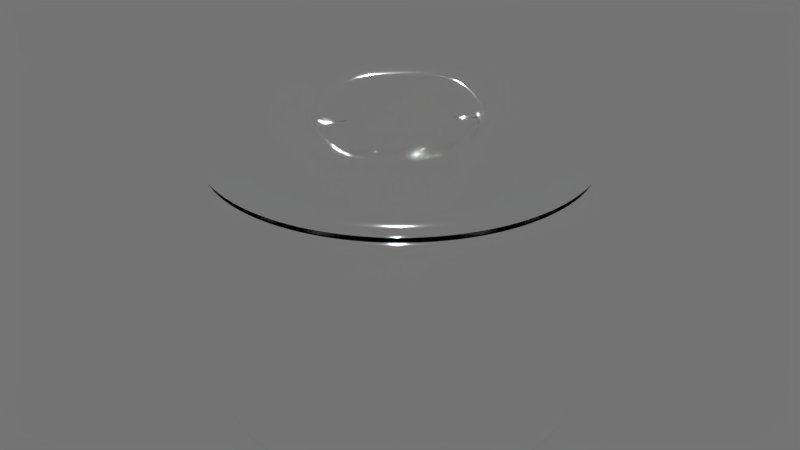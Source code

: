 # Source: Pot_MPI01.blend  (saved by Blender 2.79.0; exported with 4.5.12 LTS)
import bpy
from mathutils import Matrix  # noqa: F401  (used for matrix-valued properties, if any)

bpy.ops.wm.read_factory_settings(use_empty=True)
scene = bpy.context.scene
scene.name = 'Scene'

# ---- collections
col_collection_1 = bpy.data.collections.new('Collection 1'); scene.collection.children.link(col_collection_1)

# ---- materials (node trees are filled in below, after node groups)
mat_mixgloss = bpy.data.materials.new('MixGloss')
mat_mixgloss.alpha_threshold = 0.0
mat_mixgloss.roughness = 0.5

# ---- material node trees
mat_mixgloss.use_nodes = True; mat_mixgloss.node_tree.nodes.clear()
_N = mat_mixgloss.node_tree.nodes; _L = mat_mixgloss.node_tree.links
n0 = _N.new('ShaderNodeOutputMaterial'); n0.name = 'Material Output'; n0.location = (300, 300)
n1 = _N.new('ShaderNodeBsdfDiffuse'); n1.name = 'Diffuse BSDF'; n1.location = (-90, 300)
n2 = _N.new('ShaderNodeBsdfAnisotropic'); n2.name = 'Glossy BSDF'; n2.location = (-91, 167)
n2.distribution = 'GGX'
n2.inputs[0].default_value = (1.0, 1.0, 1.0, 1.0)
n2.inputs[1].default_value = 0.08639
n3 = _N.new('ShaderNodeMixShader'); n3.name = 'Mix Shader'; n3.location = (110, 300)
n3.inputs[0].default_value = 1.0
_L.new(n3.outputs[0], n0.inputs[0])
_L.new(n1.outputs[0], n3.inputs[1])
_L.new(n2.outputs[0], n3.inputs[2])
n0.is_active_output = True

# ---- world
world_world = bpy.data.worlds.new('World'); scene.world = world_world
world_world.use_nodes = True; world_world.node_tree.nodes.clear()
_N = world_world.node_tree.nodes; _L = world_world.node_tree.links
n0 = _N.new('ShaderNodeOutputWorld'); n0.name = 'World Output'; n0.location = (300, 300)
n1 = _N.new('ShaderNodeBackground'); n1.name = 'Background'; n1.location = (-34, 303)
n1.inputs[0].default_value = (0.05088, 0.05088, 0.05088, 1.0)
n1.inputs[1].default_value = 3.4
_L.new(n1.outputs[0], n0.inputs[0])
n0.is_active_output = True
world_world.color = (0.05088, 0.05088, 0.05088)
world_world.use_sun_shadow = False
world_world.sun_shadow_jitter_overblur = 0.0
world_world.cycles.sampling_method = 'NONE'
world_world.cycles.sample_map_resolution = 256

# ---- meshes
me_circle_003 = bpy.data.meshes.new('Circle.003')
me_circle_003.from_pydata([(-0.03863, -0.03863, 0.0001103), (-0.03035, -0.04542, 0.0001103), (-0.0209, -0.05047, 0.0001103), (-0.01066, -0.05357, 0.0001103), (9.872e-08, -0.05462, 0.0001103), (0.01066, -0.05357, 0.0001103), (0.0209, -0.05047, 0.0001103), (0.03035, -0.04542, 0.0001103), (0.03863, -0.03863, 0.0001103), (0.04542, -0.03035, 0.0001103), (0.05047, -0.0209, 0.0001103), (0.05358, -0.01066, 0.0001103), (0.05462, 9.313e-08, 0.0001103), (0.05358, 0.01066, 0.0001103), (0.05047, 0.0209, 0.0001103), (0.04542, 0.03035, 0.0001103), (0.03863, 0.03863, 0.0001103), (0.03035, 0.04542, 0.0001103), (0.0209, 0.05047, 0.0001103), (0.01066, 0.05358, 0.0001103), (6.706e-08, 0.05462, 0.0001103), (-0.01066, 0.05358, 0.0001103), (-0.0209, 0.05047, 0.0001103), (-0.03035, 0.04542, 0.0001103), (-0.03863, 0.03863, 0.0001103), (-0.04542, 0.03035, 0.0001103), (-0.05047, 0.0209, 0.0001103), (-0.05357, 0.01066, 0.0001103), (-0.05462, 2.421e-08, 0.0001103), (-0.05357, -0.01066, 0.0001103), (-0.05047, -0.0209, 0.0001103), (-0.04542, -0.03035, 0.0001103), (-0.03863, -0.03863, 0.07358), (-0.03035, -0.04542, 0.07358), (-0.0209, -0.05047, 0.07358), (-0.01066, -0.05357, 0.07358), (9.872e-08, -0.05462, 0.07358), (0.01066, -0.05357, 0.07358), (0.0209, -0.05047, 0.07358), (0.03035, -0.04542, 0.07358), (0.03863, -0.03863, 0.07358), (0.04542, -0.03035, 0.07358), (0.05047, -0.0209, 0.07358), (0.05358, -0.01066, 0.07358), (0.05462, 9.313e-08, 0.07358), (0.05358, 0.01066, 0.07358), (0.05047, 0.0209, 0.07358), (0.04542, 0.03035, 0.07358), (0.03863, 0.03863, 0.07358), (0.03035, 0.04542, 0.07358), (0.0209, 0.05047, 0.07358), (0.01066, 0.05358, 0.07358), (6.706e-08, 0.05462, 0.07358), (-0.01066, 0.05358, 0.07358), (-0.0209, 0.05047, 0.07358), (-0.03035, 0.04542, 0.07358), (-0.03863, 0.03863, 0.07358), (-0.04542, 0.03035, 0.07358), (-0.05047, 0.0209, 0.07358), (-0.05357, 0.01066, 0.07358), (-0.05462, 2.421e-08, 0.07358), (-0.05357, -0.01066, 0.07358), (-0.05047, -0.0209, 0.07358), (-0.04542, -0.03035, 0.07358), (-0.03924, -0.03924, 0.07471), (-0.03083, -0.04614, 0.07471), (-0.02123, -0.05126, 0.07471), (-0.01083, -0.05442, 0.07471), (1.006e-07, -0.05549, 0.07471), (0.01083, -0.05442, 0.07471), (0.02123, -0.05126, 0.07471), (0.03083, -0.04614, 0.07471), (0.03924, -0.03924, 0.07471), (0.04614, -0.03083, 0.07471), (0.05126, -0.02123, 0.07471), (0.05442, -0.01083, 0.07471), (0.05549, 9.499e-08, 0.07471), (0.05442, 0.01083, 0.07471), (0.05126, 0.02123, 0.07471), (0.04614, 0.03083, 0.07471), (0.03924, 0.03924, 0.07471), (0.03083, 0.04614, 0.07471), (0.02123, 0.05126, 0.07471), (0.01083, 0.05442, 0.07471), (6.333e-08, 0.05549, 0.07471), (-0.01083, 0.05442, 0.07471), (-0.02123, 0.05126, 0.07471), (-0.03083, 0.04614, 0.07471), (-0.03924, 0.03924, 0.07471), (-0.04614, 0.03083, 0.07471), (-0.05126, 0.02123, 0.07471), (-0.05442, 0.01083, 0.07471), (-0.05549, 2.421e-08, 0.07471), (-0.05442, -0.01083, 0.07471), (-0.05126, -0.02123, 0.07471), (-0.04614, -0.03083, 0.07471), (-0.04025, -0.04025, 0.07471), (-0.03162, -0.04732, 0.07471), (-0.02178, -0.05258, 0.07471), (-0.0111, -0.05582, 0.07471), (9.872e-08, -0.05692, 0.07471), (0.0111, -0.05582, 0.07471), (0.02178, -0.05258, 0.07471), (0.03162, -0.04732, 0.07471), (0.04025, -0.04025, 0.07471), (0.04732, -0.03162, 0.07471), (0.05258, -0.02178, 0.07471), (0.05582, -0.0111, 0.07471), (0.05692, 9.686e-08, 0.07471), (0.05582, 0.0111, 0.07471), (0.05258, 0.02178, 0.07471), (0.04732, 0.03162, 0.07471), (0.04025, 0.04025, 0.07471), (0.03162, 0.04732, 0.07471), (0.02178, 0.05258, 0.07471), (0.0111, 0.05582, 0.07471), (6.147e-08, 0.05692, 0.07471), (-0.0111, 0.05582, 0.07471), (-0.02178, 0.05258, 0.07471), (-0.03162, 0.04732, 0.07471), (-0.04025, 0.04025, 0.07471), (-0.04732, 0.03162, 0.07471), (-0.05258, 0.02178, 0.07471), (-0.05582, 0.0111, 0.07471), (-0.05692, 2.235e-08, 0.07471), (-0.05582, -0.0111, 0.07471), (-0.05258, -0.02178, 0.07471), (-0.04732, -0.03162, 0.07471), (-0.04542, 0.03035, 0.0007887), (-0.05047, 0.0209, 0.0007887), (-0.01066, -0.05357, 0.0007887), (9.872e-08, -0.05462, 0.0007887), (0.05047, 0.0209, 0.0007887), (0.04542, 0.03035, 0.0007887), (-0.03035, 0.04542, 0.0007887), (-0.03863, 0.03863, 0.0007887), (-0.03035, -0.04542, 0.0007887), (-0.0209, -0.05047, 0.0007887), (0.05462, 9.313e-08, 0.0007887), (0.05358, 0.01066, 0.0007887), (-0.01066, 0.05358, 0.0007887), (-0.0209, 0.05047, 0.0007887), (0.05047, -0.0209, 0.0007887), (0.05358, -0.01066, 0.0007887), (-0.05047, -0.0209, 0.0007887), (-0.04542, -0.03035, 0.0007887), (0.01066, 0.05358, 0.0007887), (6.706e-08, 0.05462, 0.0007887), (0.03863, -0.03863, 0.0007887), (0.04542, -0.03035, 0.0007887), (-0.05462, 2.421e-08, 0.0007887), (-0.05357, -0.01066, 0.0007887), (0.03035, 0.04542, 0.0007887), (0.0209, 0.05047, 0.0007887), (0.0209, -0.05047, 0.0007887), (0.03035, -0.04542, 0.0007887), (-0.05357, 0.01066, 0.0007887), (0.01066, -0.05357, 0.0007887), (0.03863, 0.03863, 0.0007887), (-0.03863, -0.03863, 0.0007887), (-0.05047, 0.0209, 0.001386), (9.872e-08, -0.05462, 0.001386), (0.04542, 0.03035, 0.001386), (-0.03863, 0.03863, 0.001386), (-0.0209, -0.05047, 0.001386), (0.05358, 0.01066, 0.001386), (-0.0209, 0.05047, 0.001386), (0.05358, -0.01066, 0.001386), (-0.04542, -0.03035, 0.001386), (6.706e-08, 0.05462, 0.001386), (0.04542, -0.03035, 0.001386), (-0.05357, -0.01066, 0.001386), (0.0209, 0.05047, 0.001386), (0.03035, -0.04542, 0.001386), (-0.05357, 0.01066, 0.001386), (0.01066, -0.05357, 0.001386), (0.03863, 0.03863, 0.001386), (-0.04542, 0.03035, 0.001386), (-0.01066, -0.05357, 0.001386), (0.05047, 0.0209, 0.001386), (-0.03035, 0.04542, 0.001386), (-0.03035, -0.04542, 0.001386), (0.05462, 9.313e-08, 0.001386), (-0.01066, 0.05358, 0.001386), (0.05047, -0.0209, 0.001386), (-0.05047, -0.0209, 0.001386), (0.01066, 0.05358, 0.001386), (0.03863, -0.03863, 0.001386), (-0.05462, 2.421e-08, 0.001386), (0.03035, 0.04542, 0.001386), (0.0209, -0.05047, 0.001386), (-0.03863, -0.03863, 0.001386), (-0.03806, -0.03806, 0.0008594), (-0.02991, -0.04476, 0.0008594), (-0.0206, -0.04973, 0.0008594), (-0.0105, -0.0528, 0.0008594), (1.006e-07, -0.05383, 0.0008594), (0.0105, -0.0528, 0.0008594), (0.0206, -0.04973, 0.0008594), (0.02991, -0.04476, 0.0008594), (0.03806, -0.03806, 0.0008594), (0.04476, -0.02991, 0.0008594), (0.04973, -0.0206, 0.0008594), (0.0528, -0.0105, 0.0008594), (0.05383, 9.313e-08, 0.0008594), (0.0528, 0.0105, 0.0008594), (0.04973, 0.0206, 0.0008594), (0.04476, 0.02991, 0.0008594), (0.03806, 0.03806, 0.0008594), (0.02991, 0.04476, 0.0008594), (0.0206, 0.04973, 0.0008594), (0.0105, 0.0528, 0.0008594), (6.519e-08, 0.05383, 0.0008594), (-0.0105, 0.0528, 0.0008594), (-0.0206, 0.04973, 0.0008594), (-0.02991, 0.04476, 0.0008594), (-0.03806, 0.03806, 0.0008594), (-0.04476, 0.02991, 0.0008594), (-0.04973, 0.0206, 0.0008594), (-0.0528, 0.0105, 0.0008594), (-0.05383, 4.657e-08, 0.0008594), (-0.05279, -0.0105, 0.0008594), (-0.04973, -0.0206, 0.0008594), (-0.04476, -0.02991, 0.0008594), (-0.0379, -0.0379, 0.07393), (-0.02977, -0.04456, 0.07393), (-0.02051, -0.04951, 0.07393), (-0.01046, -0.05256, 0.07393), (1.006e-07, -0.05359, 0.07393), (0.01046, -0.05256, 0.07393), (0.02051, -0.04951, 0.07393), (0.02977, -0.04456, 0.07393), (0.0379, -0.0379, 0.07393), (0.04456, -0.02977, 0.07393), (0.04951, -0.02051, 0.07393), (0.05256, -0.01046, 0.07393), (0.05359, 9.313e-08, 0.07393), (0.05256, 0.01046, 0.07393), (0.04951, 0.02051, 0.07393), (0.04456, 0.02977, 0.07393), (0.0379, 0.0379, 0.07393), (0.02977, 0.04456, 0.07393), (0.02051, 0.04951, 0.07393), (0.01046, 0.05256, 0.07393), (6.706e-08, 0.05359, 0.07393), (-0.01046, 0.05256, 0.07393), (-0.02051, 0.04951, 0.07393), (-0.02977, 0.04456, 0.07393), (-0.0379, 0.0379, 0.07393), (-0.04456, 0.02977, 0.07393), (-0.04951, 0.02051, 0.07393), (-0.05256, 0.01046, 0.07393), (-0.05359, 2.421e-08, 0.07393), (-0.05256, -0.01046, 0.07393), (-0.04951, -0.02051, 0.07393), (-0.04456, -0.02977, 0.07393), (-0.03891, -0.03891, 0.0757), (-0.03057, -0.04575, 0.0757), (-0.02106, -0.05084, 0.0757), (-0.01074, -0.05397, 0.0757), (9.872e-08, -0.05503, 0.0757), (0.01074, -0.05397, 0.0757), (0.02106, -0.05084, 0.0757), (0.03057, -0.04575, 0.0757), (0.03891, -0.03891, 0.0757), (0.04575, -0.03057, 0.0757), (0.05084, -0.02106, 0.0757), (0.05397, -0.01074, 0.0757), (0.05503, 9.499e-08, 0.0757), (0.05397, 0.01074, 0.0757), (0.05084, 0.02106, 0.0757), (0.04575, 0.03057, 0.0757), (0.03891, 0.03891, 0.0757), (0.03057, 0.04575, 0.0757), (0.02106, 0.05084, 0.0757), (0.01074, 0.05397, 0.0757), (6.333e-08, 0.05503, 0.0757), (-0.01074, 0.05397, 0.0757), (-0.02106, 0.05084, 0.0757), (-0.03057, 0.04575, 0.0757), (-0.03891, 0.03891, 0.0757), (-0.04575, 0.03057, 0.0757), (-0.05084, 0.02106, 0.0757), (-0.05397, 0.01074, 0.0757), (-0.05503, 2.421e-08, 0.0757), (-0.05397, -0.01074, 0.0757), (-0.05084, -0.02106, 0.0757), (-0.04575, -0.03057, 0.0757), (-0.04025, -0.04025, 0.0758), (-0.03162, -0.04732, 0.0758), (-0.02178, -0.05258, 0.0758), (-0.0111, -0.05582, 0.0758), (9.872e-08, -0.05692, 0.0758), (0.0111, -0.05582, 0.0758), (0.02178, -0.05258, 0.0758), (0.03162, -0.04732, 0.0758), (0.04025, -0.04025, 0.0758), (0.04732, -0.03162, 0.0758), (0.05258, -0.02178, 0.0758), (0.05582, -0.0111, 0.0758), (0.05692, 9.686e-08, 0.0758), (0.05582, 0.0111, 0.0758), (0.05258, 0.02178, 0.0758), (0.04732, 0.03162, 0.0758), (0.04025, 0.04025, 0.0758), (0.03162, 0.04732, 0.0758), (0.02178, 0.05258, 0.0758), (0.0111, 0.05582, 0.0758), (6.147e-08, 0.05692, 0.0758), (-0.0111, 0.05582, 0.0758), (-0.02178, 0.05258, 0.0758), (-0.03162, 0.04732, 0.0758), (-0.04025, 0.04025, 0.0758), (-0.04732, 0.03162, 0.0758), (-0.05258, 0.02178, 0.0758), (-0.05582, 0.0111, 0.0758), (-0.05692, 2.235e-08, 0.0758), (-0.05582, -0.0111, 0.0758), (-0.05258, -0.02178, 0.0758), (-0.04732, -0.03162, 0.0758), (-0.04451, 0.02974, 0.0007887), (-0.04946, 0.02049, 0.0007887), (-0.01044, -0.0525, 0.0007887), (9.872e-08, -0.05353, 0.0007887), (0.04946, 0.02049, 0.0007887), (0.04451, 0.02974, 0.0007887), (-0.02974, 0.04451, 0.0007887), (-0.03785, 0.03785, 0.0007887), (-0.02974, -0.04451, 0.0007887), (-0.02049, -0.04946, 0.0007887), (0.05353, 9.313e-08, 0.0007887), (0.0525, 0.01044, 0.0007887), (-0.01044, 0.0525, 0.0007887), (-0.02049, 0.04946, 0.0007887), (0.04946, -0.02049, 0.0007887), (0.0525, -0.01044, 0.0007887), (-0.04946, -0.02049, 0.0007887), (-0.04451, -0.02974, 0.0007887), (0.01044, 0.0525, 0.0007887), (6.706e-08, 0.05353, 0.0007887), (0.03785, -0.03785, 0.0007887), (0.04451, -0.02974, 0.0007887), (-0.05353, 2.421e-08, 0.0007887), (-0.0525, -0.01044, 0.0007887), (0.02974, 0.04451, 0.0007887), (0.02049, 0.04946, 0.0007887), (0.02049, -0.04946, 0.0007887), (0.02974, -0.04451, 0.0007887), (-0.0525, 0.01044, 0.0007887), (0.01044, -0.0525, 0.0007887), (0.03785, 0.03785, 0.0007887), (-0.03785, -0.03785, 0.0007887), (-0.04946, 0.02049, 0.001386), (9.872e-08, -0.05353, 0.001386), (0.04451, 0.02974, 0.001386), (-0.03785, 0.03785, 0.001386), (-0.02049, -0.04946, 0.001386), (0.0525, 0.01044, 0.001386), (-0.02049, 0.04946, 0.001386), (0.0525, -0.01044, 0.001386), (-0.04451, -0.02974, 0.001386), (6.706e-08, 0.05353, 0.001386), (0.04451, -0.02974, 0.001386), (-0.0525, -0.01044, 0.001386), (0.02049, 0.04946, 0.001386), (0.02974, -0.04451, 0.001386), (-0.0525, 0.01044, 0.001386), (0.01044, -0.0525, 0.001386), (0.03785, 0.03785, 0.001386), (-0.04451, 0.02974, 0.001386), (-0.01044, -0.0525, 0.001386), (0.04946, 0.02049, 0.001386), (-0.02974, 0.04451, 0.001386), (-0.02974, -0.04451, 0.001386), (0.05353, 9.313e-08, 0.001386), (-0.01044, 0.0525, 0.001386), (0.04946, -0.02049, 0.001386), (-0.04946, -0.02049, 0.001386), (0.01044, 0.0525, 0.001386), (0.03785, -0.03785, 0.001386), (-0.05353, 2.421e-08, 0.001386), (0.02974, 0.04451, 0.001386), (0.02049, -0.04946, 0.001386), (-0.03785, -0.03785, 0.001386), (0.008933, 0.01393, 0.09831), (0.01393, 0.008933, 0.09831), (-0.01393, -0.008933, 0.09831), (-0.008933, -0.01393, 0.09831), (-0.0025, 0.0025, 0.09831), (0.0025, -0.0025, 0.09831), (0.01407, 0.01907, 0.08677), (0.01907, 0.01407, 0.08677), (-0.01907, -0.01407, 0.08677), (-0.01407, -0.01907, 0.08677), (0.007348, 0.01235, 0.08692), (0.01235, 0.007348, 0.08692), (-0.01235, -0.007348, 0.08692), (-0.007348, -0.01235, 0.08692), (-0.01801, -0.01301, 0.08677), (-0.01301, -0.01801, 0.08677), (0.01785, 0.01285, 0.08677), (0.01285, 0.01785, 0.08677), (0.01143, 0.01143, 0.1022), (-0.01143, -0.01143, 0.1022), (9.574e-08, 9.426e-08, 0.1022), (0.01657, 0.01657, 0.0907), (-0.01657, -0.01657, 0.0907), (0.009848, 0.009848, 0.08692), (-0.009848, -0.009848, 0.08692), (-0.01551, -0.01551, 0.08677), (0.01535, 0.01535, 0.08677), (0.009445, 0.01455, 0.09928), (0.01455, 0.009445, 0.09928), (-0.01455, -0.009445, 0.09928), (-0.009445, -0.01455, 0.09928), (-0.002564, 0.002564, 0.09947), (0.002564, -0.002564, 0.09947), (0.01509, 0.0201, 0.08661), (0.0201, 0.01509, 0.08661), (-0.0201, -0.01509, 0.08665), (-0.01509, -0.0201, 0.08665), (0.007324, 0.01232, 0.08571), (0.01232, 0.007324, 0.08571), (-0.01232, -0.007324, 0.08571), (-0.007324, -0.01232, 0.08571), (-0.01848, -0.0135, 0.0857), (-0.0135, -0.01848, 0.0857), (0.0183, 0.01332, 0.08569), (0.01332, 0.0183, 0.08569), (0.01193, 0.01193, 0.1033), (-0.01193, -0.01193, 0.1033), (9.546e-08, 9.454e-08, 0.1035), (0.0176, 0.0176, 0.09074), (-0.0176, -0.0176, 0.09077), (0.009824, 0.009824, 0.08571), (-0.009825, -0.009825, 0.08571), (-0.01599, -0.01599, 0.0857), (0.01581, 0.01581, 0.08569), (-0.03629, -0.03629, 0.07455), (-0.02851, -0.04267, 0.07455), (-0.01964, -0.04742, 0.07455), (-0.01001, -0.05034, 0.07455), (1.024e-07, -0.05132, 0.07455), (0.01001, -0.05034, 0.07455), (0.01964, -0.04742, 0.07455), (0.02851, -0.04267, 0.07455), (0.03629, -0.03629, 0.07455), (0.04267, -0.02851, 0.07455), (0.04742, -0.01964, 0.07455), (0.05034, -0.01001, 0.07455), (0.05132, 9.127e-08, 0.07455), (0.05034, 0.01001, 0.07455), (0.04742, 0.01964, 0.07455), (0.04267, 0.02851, 0.07455), (0.03629, 0.03629, 0.07455), (0.02851, 0.04267, 0.07455), (0.01964, 0.04742, 0.07455), (0.01001, 0.05034, 0.07455), (6.519e-08, 0.05132, 0.07455), (-0.01001, 0.05034, 0.07455), (-0.01964, 0.04742, 0.07455), (-0.02851, 0.04267, 0.07455), (-0.03629, 0.03629, 0.07455), (-0.04267, 0.02851, 0.07455), (-0.04742, 0.01964, 0.07455), (-0.05034, 0.01001, 0.07455), (-0.05132, 3.166e-08, 0.07455), (-0.05034, -0.01001, 0.07455), (-0.04742, -0.01964, 0.07455), (-0.04267, -0.02851, 0.07455), (-0.03748, -0.03748, 0.07599), (-0.02945, -0.04408, 0.07599), (-0.02029, -0.04898, 0.07599), (-0.01034, -0.05199, 0.07599), (1.024e-07, -0.05301, 0.07599), (0.01034, -0.05199, 0.07599), (0.02029, -0.04898, 0.07599), (0.02945, -0.04408, 0.07599), (0.03748, -0.03748, 0.07599), (0.04408, -0.02945, 0.07599), (0.04898, -0.02029, 0.07599), (0.05199, -0.01034, 0.07599), (0.05301, 9.313e-08, 0.07599), (0.05199, 0.01034, 0.07599), (0.04898, 0.02029, 0.07599), (0.04408, 0.02945, 0.07599), (0.03748, 0.03748, 0.07599), (0.02945, 0.04408, 0.07599), (0.02029, 0.04898, 0.07599), (0.01034, 0.05199, 0.07599), (6.333e-08, 0.05301, 0.07599), (-0.01034, 0.05199, 0.07599), (-0.02029, 0.04898, 0.07599), (-0.02945, 0.04408, 0.07599), (-0.03748, 0.03748, 0.07599), (-0.04408, 0.02945, 0.07599), (-0.04898, 0.02029, 0.07599), (-0.05199, 0.01034, 0.07599), (-0.05301, 2.794e-08, 0.07599), (-0.05199, -0.01034, 0.07599), (-0.04898, -0.02029, 0.07599), (-0.04408, -0.02945, 0.07599), (-0.04036, -0.04036, 0.07652), (-0.03171, -0.04746, 0.07652), (-0.02184, -0.05274, 0.07652), (-0.01114, -0.05598, 0.07652), (9.872e-08, -0.05708, 0.07652), (0.01114, -0.05598, 0.07652), (0.02184, -0.05274, 0.07652), (0.03171, -0.04746, 0.07652), (0.04036, -0.04036, 0.07652), (0.04746, -0.03171, 0.07652), (0.05274, -0.02184, 0.07652), (0.05598, -0.01114, 0.07652), (0.05708, 9.686e-08, 0.07652), (0.05598, 0.01114, 0.07652), (0.05274, 0.02184, 0.07652), (0.04746, 0.03171, 0.07652), (0.04036, 0.04036, 0.07652), (0.03171, 0.04746, 0.07652), (0.02184, 0.05274, 0.07652), (0.01114, 0.05598, 0.07652), (5.96e-08, 0.05708, 0.07652), (-0.01114, 0.05598, 0.07652), (-0.02184, 0.05274, 0.07652), (-0.03171, 0.04746, 0.07652), (-0.04036, 0.04036, 0.07652), (-0.04746, 0.03171, 0.07652), (-0.05274, 0.02184, 0.07652), (-0.05598, 0.01114, 0.07652), (-0.05708, 2.608e-08, 0.07652), (-0.05598, -0.01114, 0.07652), (-0.05274, -0.02184, 0.07652), (-0.04746, -0.03171, 0.07652), (-0.04121, -0.04121, 0.08028), (-0.03238, -0.04846, 0.08028), (-0.0223, -0.05384, 0.08028), (-0.01137, -0.05716, 0.08028), (9.872e-08, -0.05828, 0.08028), (0.01137, -0.05716, 0.08028), (0.0223, -0.05384, 0.08028), (0.03238, -0.04846, 0.08028), (0.04121, -0.04121, 0.08028), (0.04846, -0.03238, 0.08028), (0.05385, -0.0223, 0.08028), (0.05716, -0.01137, 0.08028), (0.05828, 9.686e-08, 0.08028), (0.05716, 0.01137, 0.08028), (0.05385, 0.0223, 0.08028), (0.04846, 0.03238, 0.08028), (0.04121, 0.04121, 0.08028), (0.03238, 0.04846, 0.08028), (0.0223, 0.05385, 0.08028), (0.01137, 0.05716, 0.08028), (5.588e-08, 0.05828, 0.08028), (-0.01137, 0.05716, 0.08028), (-0.0223, 0.05385, 0.08028), (-0.03238, 0.04846, 0.08028), (-0.04121, 0.04121, 0.08028), (-0.04846, 0.03238, 0.08028), (-0.05384, 0.0223, 0.08028), (-0.05716, 0.01137, 0.08028), (-0.05828, 2.421e-08, 0.08028), (-0.05716, -0.01137, 0.08028), (-0.05384, -0.0223, 0.08028), (-0.04846, -0.03238, 0.08028), (-0.03712, -0.03712, 0.08403), (-0.02916, -0.04364, 0.08403), (-0.02009, -0.0485, 0.08403), (-0.01024, -0.05148, 0.08403), (9.686e-08, -0.05249, 0.08403), (0.01024, -0.05148, 0.08403), (0.02009, -0.0485, 0.08403), (0.02916, -0.04364, 0.08403), (0.03712, -0.03712, 0.08403), (0.04364, -0.02916, 0.08403), (0.0485, -0.02009, 0.08403), (0.05148, -0.01024, 0.08403), (0.05249, 9.686e-08, 0.08403), (0.05148, 0.01024, 0.08403), (0.0485, 0.02009, 0.08403), (0.04364, 0.02916, 0.08403), (0.03712, 0.03712, 0.08403), (0.02916, 0.04364, 0.08403), (0.02009, 0.0485, 0.08403), (0.01024, 0.05148, 0.08403), (5.96e-08, 0.05249, 0.08403), (-0.01024, 0.05148, 0.08403), (-0.02009, 0.0485, 0.08403), (-0.02916, 0.04364, 0.08403), (-0.03712, 0.03712, 0.08403), (-0.04364, 0.02916, 0.08403), (-0.0485, 0.02009, 0.08403), (-0.05148, 0.01024, 0.08403), (-0.05249, 2.98e-08, 0.08403), (-0.05148, -0.01024, 0.08403), (-0.0485, -0.02009, 0.08403), (-0.04364, -0.02916, 0.08403), (-0.02456, -0.02456, 0.08602), (-0.0193, -0.02888, 0.08602), (-0.01329, -0.03209, 0.08602), (-0.006777, -0.03407, 0.08602), (9.686e-08, -0.03474, 0.08602), (0.006777, -0.03407, 0.08602), (0.01329, -0.03209, 0.08602), (0.0193, -0.02888, 0.08602), (0.02456, -0.02456, 0.08602), (0.02888, -0.0193, 0.08602), (0.03209, -0.01329, 0.08602), (0.03407, -0.006777, 0.08602), (0.03474, 8.754e-08, 0.08602), (0.03407, 0.006777, 0.08602), (0.03209, 0.01329, 0.08602), (0.02888, 0.0193, 0.08602), (0.02456, 0.02456, 0.08602), (0.0193, 0.02888, 0.08602), (0.01329, 0.03209, 0.08602), (0.006777, 0.03407, 0.08602), (7.078e-08, 0.03474, 0.08602), (-0.006777, 0.03407, 0.08602), (-0.01329, 0.03209, 0.08602), (-0.0193, 0.02888, 0.08602), (-0.02456, 0.02456, 0.08602), (-0.02888, 0.0193, 0.08602), (-0.03209, 0.01329, 0.08602), (-0.03407, 0.006777, 0.08602), (-0.03474, 4.284e-08, 0.08602), (-0.03407, -0.006777, 0.08602), (-0.03209, -0.01329, 0.08602), (-0.02888, -0.0193, 0.08602), (-0.01015, -0.01015, 0.08602), (-0.007971, -0.01193, 0.08602), (-0.005491, -0.01326, 0.08602), (-0.002799, -0.01407, 0.08602), (9.453e-08, -0.01435, 0.08602), (0.002799, -0.01407, 0.08602), (0.005491, -0.01326, 0.08602), (0.007971, -0.01193, 0.08602), (0.01015, -0.01015, 0.08602), (0.01193, -0.007971, 0.08602), (0.01326, -0.005491, 0.08602), (0.01407, -0.002799, 0.08602), (0.01435, 8.149e-08, 0.08602), (0.01407, 0.002799, 0.08602), (0.01326, 0.005491, 0.08602), (0.01193, 0.007971, 0.08602), (0.01015, 0.01015, 0.08602), (0.007971, 0.01193, 0.08602), (0.005491, 0.01326, 0.08602), (0.002799, 0.01407, 0.08602), (8.196e-08, 0.01435, 0.08602), (-0.002799, 0.01407, 0.08602), (-0.005491, 0.01326, 0.08602), (-0.007971, 0.01193, 0.08602), (-0.01015, 0.01015, 0.08602), (-0.01193, 0.007971, 0.08602), (-0.01326, 0.005491, 0.08602), (-0.01407, 0.002799, 0.08602), (-0.01435, 6.333e-08, 0.08602), (-0.01407, -0.002799, 0.08602), (-0.01326, -0.005491, 0.08602), (-0.01193, -0.007971, 0.08602), (-0.03529, -0.03529, 0.07565), (-0.02773, -0.0415, 0.07565), (-0.0191, -0.04611, 0.07565), (-0.009737, -0.04895, 0.07565), (1.024e-07, -0.04991, 0.07565), (0.009737, -0.04895, 0.07565), (0.0191, -0.04611, 0.07565), (0.02773, -0.0415, 0.07565), (0.03529, -0.03529, 0.07565), (0.0415, -0.02773, 0.07565), (0.04611, -0.0191, 0.07565), (0.04895, -0.009737, 0.07565), (0.04991, 8.941e-08, 0.07565), (0.04895, 0.009737, 0.07565), (0.04611, 0.0191, 0.07565), (0.0415, 0.02773, 0.07565), (0.03529, 0.03529, 0.07565), (0.02773, 0.0415, 0.07565), (0.0191, 0.04611, 0.07565), (0.009737, 0.04895, 0.07565), (6.333e-08, 0.04991, 0.07565), (-0.009737, 0.04895, 0.07565), (-0.0191, 0.04611, 0.07565), (-0.02773, 0.0415, 0.07565), (-0.03529, 0.03529, 0.07565), (-0.0415, 0.02773, 0.07565), (-0.04611, 0.0191, 0.07565), (-0.04895, 0.009737, 0.07565), (-0.04991, 2.98e-08, 0.07565), (-0.04895, -0.009737, 0.07565), (-0.04611, -0.0191, 0.07565), (-0.0415, -0.02773, 0.07565), (-0.03627, -0.03627, 0.07507), (-0.0285, -0.04265, 0.07507), (-0.01963, -0.04739, 0.07507), (-0.01001, -0.05031, 0.07507), (1.006e-07, -0.05129, 0.07507), (0.01001, -0.05031, 0.07507), (0.01963, -0.04739, 0.07507), (0.0285, -0.04265, 0.07507), (0.03627, -0.03627, 0.07507), (0.04265, -0.0285, 0.07507), (0.04739, -0.01963, 0.07507), (0.05031, -0.01001, 0.07507), (0.05129, 9.127e-08, 0.07507), (0.05031, 0.01001, 0.07507), (0.04739, 0.01963, 0.07507), (0.04265, 0.0285, 0.07507), (0.03627, 0.03627, 0.07507), (0.0285, 0.04265, 0.07507), (0.01963, 0.04739, 0.07507), (0.01001, 0.05031, 0.07507), (6.519e-08, 0.05129, 0.07507), (-0.01001, 0.05031, 0.07507), (-0.01963, 0.04739, 0.07507), (-0.0285, 0.04265, 0.07507), (-0.03627, 0.03627, 0.07507), (-0.04265, 0.0285, 0.07507), (-0.04739, 0.01963, 0.07507), (-0.05031, 0.01001, 0.07507), (-0.05129, 3.166e-08, 0.07507), (-0.05031, -0.01001, 0.07507), (-0.04739, -0.01963, 0.07507), (-0.04265, -0.0285, 0.07507), (-0.03734, -0.03734, 0.07646), (-0.02934, -0.04391, 0.07646), (-0.02021, -0.04879, 0.07646), (-0.0103, -0.0518, 0.07646), (1.043e-07, -0.05281, 0.07646), (0.0103, -0.0518, 0.07646), (0.02021, -0.04879, 0.07646), (0.02934, -0.04391, 0.07646), (0.03734, -0.03734, 0.07646), (0.04391, -0.02934, 0.07646), (0.04879, -0.02021, 0.07646), (0.0518, -0.0103, 0.07646), (0.05281, 9.313e-08, 0.07646), (0.0518, 0.0103, 0.07646), (0.04879, 0.02021, 0.07646), (0.04391, 0.02934, 0.07646), (0.03734, 0.03734, 0.07646), (0.02934, 0.04391, 0.07646), (0.02021, 0.04879, 0.07646), (0.0103, 0.0518, 0.07646), (6.147e-08, 0.05281, 0.07646), (-0.0103, 0.0518, 0.07646), (-0.02021, 0.04879, 0.07646), (-0.02934, 0.04391, 0.07646), (-0.03734, 0.03734, 0.07646), (-0.04391, 0.02934, 0.07646), (-0.04879, 0.02021, 0.07646), (-0.0518, 0.0103, 0.07646), (-0.05281, 2.794e-08, 0.07646), (-0.0518, -0.0103, 0.07646), (-0.04879, -0.02021, 0.07646), (-0.04391, -0.02934, 0.07646), (-0.04012, -0.04012, 0.0769), (-0.03152, -0.04718, 0.0769), (-0.02171, -0.05242, 0.0769), (-0.01107, -0.05565, 0.0769), (9.872e-08, -0.05674, 0.0769), (0.01107, -0.05565, 0.0769), (0.02171, -0.05242, 0.0769), (0.03152, -0.04718, 0.0769), (0.04012, -0.04012, 0.0769), (0.04718, -0.03152, 0.0769), (0.05242, -0.02171, 0.0769), (0.05565, -0.01107, 0.0769), (0.05674, 9.313e-08, 0.0769), (0.05565, 0.01107, 0.0769), (0.05242, 0.02171, 0.0769), (0.04718, 0.03152, 0.0769), (0.04012, 0.04012, 0.0769), (0.03152, 0.04718, 0.0769), (0.02171, 0.05242, 0.0769), (0.01107, 0.05565, 0.0769), (5.96e-08, 0.05674, 0.0769), (-0.01107, 0.05565, 0.0769), (-0.02171, 0.05242, 0.0769), (-0.03152, 0.04718, 0.0769), (-0.04012, 0.04012, 0.0769), (-0.04718, 0.03152, 0.0769), (-0.05242, 0.02171, 0.0769), (-0.05565, 0.01107, 0.0769), (-0.05674, 2.421e-08, 0.0769), (-0.05565, -0.01107, 0.0769), (-0.05242, -0.02171, 0.0769), (-0.04718, -0.03152, 0.0769), (-0.04087, -0.04087, 0.08011), (-0.03211, -0.04806, 0.08011), (-0.02212, -0.0534, 0.08011), (-0.01128, -0.05669, 0.08011), (9.499e-08, -0.0578, 0.08011), (0.01128, -0.05669, 0.08011), (0.02212, -0.0534, 0.08011), (0.03211, -0.04806, 0.08011), (0.04087, -0.04087, 0.08011), (0.04806, -0.03211, 0.08011), (0.0534, -0.02212, 0.08011), (0.05669, -0.01128, 0.08011), (0.0578, 9.686e-08, 0.08011), (0.05669, 0.01128, 0.08011), (0.0534, 0.02212, 0.08011), (0.04806, 0.03211, 0.08011), (0.04087, 0.04087, 0.08011), (0.03211, 0.04806, 0.08011), (0.02212, 0.0534, 0.08011), (0.01128, 0.05669, 0.08011), (5.588e-08, 0.0578, 0.08011), (-0.01128, 0.05669, 0.08011), (-0.02212, 0.0534, 0.08011), (-0.03211, 0.04806, 0.08011), (-0.04087, 0.04087, 0.08011), (-0.04806, 0.03211, 0.08011), (-0.0534, 0.02212, 0.08011), (-0.05669, 0.01128, 0.08011), (-0.0578, 2.049e-08, 0.08011), (-0.05669, -0.01128, 0.08011), (-0.0534, -0.02212, 0.08011), (-0.04806, -0.03211, 0.08011), (-0.03699, -0.03699, 0.08355), (-0.02906, -0.0435, 0.08355), (-0.02002, -0.04833, 0.08355), (-0.01021, -0.05131, 0.08355), (9.872e-08, -0.05231, 0.08355), (0.01021, -0.05131, 0.08355), (0.02002, -0.04833, 0.08355), (0.02906, -0.0435, 0.08355), (0.03699, -0.03699, 0.08355), (0.0435, -0.02906, 0.08355), (0.04833, -0.02002, 0.08355), (0.05131, -0.01021, 0.08355), (0.05231, 9.499e-08, 0.08355), (0.05131, 0.01021, 0.08355), (0.04833, 0.02002, 0.08355), (0.0435, 0.02906, 0.08355), (0.03699, 0.03699, 0.08355), (0.02906, 0.0435, 0.08355), (0.02002, 0.04833, 0.08355), (0.01021, 0.05131, 0.08355), (5.96e-08, 0.05231, 0.08355), (-0.01021, 0.05131, 0.08355), (-0.02002, 0.04833, 0.08355), (-0.02906, 0.0435, 0.08355), (-0.03699, 0.03699, 0.08355), (-0.0435, 0.02906, 0.08355), (-0.04833, 0.02002, 0.08355), (-0.05131, 0.01021, 0.08355), (-0.05231, 3.166e-08, 0.08355), (-0.05131, -0.01021, 0.08355), (-0.04833, -0.02002, 0.08355), (-0.0435, -0.02906, 0.08355), (-0.02454, -0.02454, 0.08551), (-0.01928, -0.02886, 0.08551), (-0.01328, -0.03206, 0.08551), (-0.006771, -0.03404, 0.08551), (9.686e-08, -0.03471, 0.08551), (0.006771, -0.03404, 0.08551), (0.01328, -0.03206, 0.08551), (0.01928, -0.02886, 0.08551), (0.02454, -0.02454, 0.08551), (0.02886, -0.01928, 0.08551), (0.03206, -0.01328, 0.08551), (0.03404, -0.006771, 0.08551), (0.03471, 8.941e-08, 0.08551), (0.03404, 0.006771, 0.08551), (0.03206, 0.01328, 0.08551), (0.02886, 0.01928, 0.08551), (0.02454, 0.02454, 0.08551), (0.01928, 0.02886, 0.08551), (0.01328, 0.03206, 0.08551), (0.006771, 0.03404, 0.08551), (7.264e-08, 0.03471, 0.08551), (-0.006771, 0.03404, 0.08551), (-0.01328, 0.03206, 0.08551), (-0.01928, 0.02886, 0.08551), (-0.02454, 0.02454, 0.08551), (-0.02886, 0.01928, 0.08551), (-0.03206, 0.01328, 0.08551), (-0.03404, 0.006771, 0.08551), (-0.03471, 4.657e-08, 0.08551), (-0.03404, -0.006771, 0.08551), (-0.03206, -0.01328, 0.08551), (-0.02886, -0.01928, 0.08551), (-0.01015, -0.01015, 0.08551), (-0.007971, -0.01193, 0.08551), (-0.005491, -0.01326, 0.08551), (-0.002799, -0.01407, 0.08551), (9.453e-08, -0.01435, 0.08551), (0.002799, -0.01407, 0.08551), (0.005491, -0.01326, 0.08551), (0.007971, -0.01193, 0.08551), (0.01015, -0.01015, 0.08551), (0.01193, -0.007971, 0.08551), (0.01326, -0.005491, 0.08551), (0.01407, -0.002799, 0.08551), (0.01435, 8.149e-08, 0.08551), (0.01407, 0.002799, 0.08551), (0.01326, 0.005491, 0.08551), (0.01193, 0.007971, 0.08551), (0.01015, 0.01015, 0.08551), (0.007971, 0.01193, 0.08551), (0.005491, 0.01326, 0.08551), (0.002799, 0.01407, 0.08551), (8.196e-08, 0.01435, 0.08551), (-0.002799, 0.01407, 0.08551), (-0.005491, 0.01326, 0.08551), (-0.007971, 0.01193, 0.08551), (-0.01015, 0.01015, 0.08551), (-0.01193, 0.007971, 0.08551), (-0.01326, 0.005491, 0.08551), (-0.01407, 0.002799, 0.08551), (-0.01435, 6.333e-08, 0.08551), (-0.01407, -0.002799, 0.08551), (-0.01326, -0.005491, 0.08551), (-0.01193, -0.007971, 0.08551), (-0.03551, -0.03551, 0.07605), (-0.0279, -0.04176, 0.07605), (-0.01922, -0.0464, 0.07605), (-0.009798, -0.04926, 0.07605), (1.006e-07, -0.05022, 0.07605), (0.009798, -0.04926, 0.07605), (0.01922, -0.0464, 0.07605), (0.0279, -0.04176, 0.07605), (0.03551, -0.03551, 0.07605), (0.04176, -0.0279, 0.07605), (0.0464, -0.01922, 0.07605), (0.04926, -0.009798, 0.07605), (0.05022, 9.127e-08, 0.07605), (0.04926, 0.009798, 0.07605), (0.0464, 0.01922, 0.07605), (0.04176, 0.0279, 0.07605), (0.03551, 0.03551, 0.07605), (0.0279, 0.04176, 0.07605), (0.01922, 0.0464, 0.07605), (0.009798, 0.04926, 0.07605), (6.519e-08, 0.05022, 0.07605), (-0.009798, 0.04926, 0.07605), (-0.01922, 0.0464, 0.07605), (-0.0279, 0.04176, 0.07605), (-0.03551, 0.03551, 0.07605), (-0.04176, 0.0279, 0.07605), (-0.0464, 0.01922, 0.07605), (-0.04926, 0.009798, 0.07605), (-0.05022, 2.98e-08, 0.07605), (-0.04926, -0.009798, 0.07605), (-0.0464, -0.01922, 0.07605), (-0.04176, -0.0279, 0.07605)], [], [(177, 160, 58, 57), (178, 161, 36, 35), (179, 162, 47, 46), (180, 163, 56, 55), (181, 164, 34, 33), (182, 165, 45, 44), (183, 166, 54, 53), (184, 167, 43, 42), (185, 168, 63, 62), (186, 169, 52, 51), (187, 170, 41, 40), (188, 171, 61, 60), (189, 172, 50, 49), (190, 173, 39, 38), (160, 174, 59, 58), (161, 175, 37, 36), (162, 176, 48, 47), (163, 177, 57, 56), (164, 178, 35, 34), (165, 179, 46, 45), (166, 180, 55, 54), (191, 181, 33, 32), (167, 182, 44, 43), (168, 191, 32, 63), (169, 183, 53, 52), (170, 184, 42, 41), (171, 185, 62, 61), (172, 186, 51, 50), (173, 187, 40, 39), (174, 188, 60, 59), (176, 189, 49, 48), (175, 190, 38, 37), (1, 0, 31, 30, 29, 28, 27, 26, 25, 24, 23, 22, 21, 20, 19, 18, 17, 16, 15, 14, 13, 12, 11, 10, 9, 8, 7, 6, 5, 4, 3, 2), (58, 59, 91, 90), (36, 37, 69, 68), (47, 48, 80, 79), (56, 57, 89, 88), (34, 35, 67, 66), (45, 46, 78, 77), (54, 55, 87, 86), (32, 33, 65, 64), (43, 44, 76, 75), (63, 32, 64, 95), (52, 53, 85, 84), (41, 42, 74, 73), (61, 62, 94, 93), (50, 51, 83, 82), (39, 40, 72, 71), (59, 60, 92, 91), (48, 49, 81, 80), (37, 38, 70, 69), (57, 58, 90, 89), (35, 36, 68, 67), (46, 47, 79, 78), (55, 56, 88, 87), (33, 34, 66, 65), (44, 45, 77, 76), (53, 54, 86, 85), (42, 43, 75, 74), (62, 63, 95, 94), (51, 52, 84, 83), (40, 41, 73, 72), (60, 61, 93, 92), (49, 50, 82, 81), (38, 39, 71, 70), (92, 93, 125, 124), (81, 82, 114, 113), (70, 71, 103, 102), (90, 91, 123, 122), (68, 69, 101, 100), (79, 80, 112, 111), (88, 89, 121, 120), (66, 67, 99, 98), (77, 78, 110, 109), (86, 87, 119, 118), (64, 65, 97, 96), (75, 76, 108, 107), (95, 64, 96, 127), (84, 85, 117, 116), (73, 74, 106, 105), (93, 94, 126, 125), (82, 83, 115, 114), (71, 72, 104, 103), (91, 92, 124, 123), (80, 81, 113, 112), (69, 70, 102, 101), (89, 90, 122, 121), (67, 68, 100, 99), (78, 79, 111, 110), (87, 88, 120, 119), (65, 66, 98, 97), (76, 77, 109, 108), (85, 86, 118, 117), (74, 75, 107, 106), (94, 95, 127, 126), (83, 84, 116, 115), (72, 73, 105, 104), (5, 6, 154, 157), (16, 17, 152, 158), (27, 28, 150, 156), (7, 8, 148, 155), (18, 19, 146, 153), (29, 30, 144, 151), (9, 10, 142, 149), (20, 21, 140, 147), (31, 0, 159, 145), (11, 12, 138, 143), (0, 1, 136, 159), (22, 23, 134, 141), (13, 14, 132, 139), (2, 3, 130, 137), (24, 25, 128, 135), (15, 16, 158, 133), (4, 5, 157, 131), (26, 27, 156, 129), (6, 7, 155, 154), (17, 18, 153, 152), (28, 29, 151, 150), (8, 9, 149, 148), (19, 20, 147, 146), (30, 31, 145, 144), (10, 11, 143, 142), (21, 22, 141, 140), (12, 13, 139, 138), (1, 2, 137, 136), (23, 24, 135, 134), (14, 15, 133, 132), (3, 4, 131, 130), (25, 26, 129, 128), (157, 154, 190, 175), (158, 152, 189, 176), (156, 150, 188, 174), (155, 148, 187, 173), (153, 146, 186, 172), (151, 144, 185, 171), (149, 142, 184, 170), (147, 140, 183, 169), (145, 159, 191, 168), (143, 138, 182, 167), (159, 136, 181, 191), (141, 134, 180, 166), (139, 132, 179, 165), (137, 130, 178, 164), (135, 128, 177, 163), (133, 158, 176, 162), (131, 157, 175, 161), (129, 156, 174, 160), (154, 155, 173, 190), (152, 153, 172, 189), (150, 151, 171, 188), (148, 149, 170, 187), (146, 147, 169, 186), (144, 145, 168, 185), (142, 143, 167, 184), (140, 141, 166, 183), (138, 139, 165, 182), (136, 137, 164, 181), (134, 135, 163, 180), (132, 133, 162, 179), (130, 131, 161, 178), (128, 129, 160, 177), (249, 250, 352, 369), (227, 228, 353, 370), (238, 239, 354, 371), (247, 248, 355, 372), (225, 226, 356, 373), (236, 237, 357, 374), (245, 246, 358, 375), (234, 235, 359, 376), (254, 255, 360, 377), (243, 244, 361, 378), (232, 233, 362, 379), (252, 253, 363, 380), (241, 242, 364, 381), (230, 231, 365, 382), (250, 251, 366, 352), (228, 229, 367, 353), (239, 240, 368, 354), (248, 249, 369, 355), (226, 227, 370, 356), (237, 238, 371, 357), (246, 247, 372, 358), (224, 225, 373, 383), (235, 236, 374, 359), (255, 224, 383, 360), (244, 245, 375, 361), (233, 234, 376, 362), (253, 254, 377, 363), (242, 243, 378, 364), (231, 232, 379, 365), (251, 252, 380, 366), (240, 241, 381, 368), (229, 230, 382, 367), (194, 195, 196, 197, 198, 199, 200, 201, 202, 203, 204, 205, 206, 207, 208, 209, 210, 211, 212, 213, 214, 215, 216, 217, 218, 219, 220, 221, 222, 223, 192, 193), (282, 283, 251, 250), (260, 261, 229, 228), (271, 272, 240, 239), (280, 281, 249, 248), (258, 259, 227, 226), (269, 270, 238, 237), (278, 279, 247, 246), (256, 257, 225, 224), (267, 268, 236, 235), (287, 256, 224, 255), (276, 277, 245, 244), (265, 266, 234, 233), (285, 286, 254, 253), (274, 275, 243, 242), (263, 264, 232, 231), (283, 284, 252, 251), (272, 273, 241, 240), (261, 262, 230, 229), (281, 282, 250, 249), (259, 260, 228, 227), (270, 271, 239, 238), (279, 280, 248, 247), (257, 258, 226, 225), (268, 269, 237, 236), (277, 278, 246, 245), (266, 267, 235, 234), (286, 287, 255, 254), (275, 276, 244, 243), (264, 265, 233, 232), (284, 285, 253, 252), (273, 274, 242, 241), (262, 263, 231, 230), (316, 317, 285, 284), (305, 306, 274, 273), (294, 295, 263, 262), (314, 315, 283, 282), (292, 293, 261, 260), (303, 304, 272, 271), (312, 313, 281, 280), (290, 291, 259, 258), (301, 302, 270, 269), (310, 311, 279, 278), (288, 289, 257, 256), (299, 300, 268, 267), (319, 288, 256, 287), (308, 309, 277, 276), (297, 298, 266, 265), (317, 318, 286, 285), (306, 307, 275, 274), (295, 296, 264, 263), (315, 316, 284, 283), (304, 305, 273, 272), (293, 294, 262, 261), (313, 314, 282, 281), (291, 292, 260, 259), (302, 303, 271, 270), (311, 312, 280, 279), (289, 290, 258, 257), (300, 301, 269, 268), (309, 310, 278, 277), (298, 299, 267, 266), (318, 319, 287, 286), (307, 308, 276, 275), (296, 297, 265, 264), (349, 346, 198, 197), (350, 344, 209, 208), (348, 342, 220, 219), (347, 340, 200, 199), (345, 338, 211, 210), (343, 336, 222, 221), (341, 334, 202, 201), (339, 332, 213, 212), (337, 351, 192, 223), (335, 330, 204, 203), (351, 328, 193, 192), (333, 326, 215, 214), (331, 324, 206, 205), (329, 322, 195, 194), (327, 320, 217, 216), (325, 350, 208, 207), (323, 349, 197, 196), (321, 348, 219, 218), (346, 347, 199, 198), (344, 345, 210, 209), (342, 343, 221, 220), (340, 341, 201, 200), (338, 339, 212, 211), (336, 337, 223, 222), (334, 335, 203, 202), (332, 333, 214, 213), (330, 331, 205, 204), (328, 329, 194, 193), (326, 327, 216, 215), (324, 325, 207, 206), (322, 323, 196, 195), (320, 321, 218, 217), (367, 382, 346, 349), (368, 381, 344, 350), (366, 380, 342, 348), (365, 379, 340, 347), (364, 378, 338, 345), (363, 377, 336, 343), (362, 376, 334, 341), (361, 375, 332, 339), (360, 383, 351, 337), (359, 374, 330, 335), (383, 373, 328, 351), (358, 372, 326, 333), (357, 371, 324, 331), (356, 370, 322, 329), (355, 369, 320, 327), (354, 368, 350, 325), (353, 367, 349, 323), (352, 366, 348, 321), (382, 365, 347, 346), (381, 364, 345, 344), (380, 363, 343, 342), (379, 362, 341, 340), (378, 361, 339, 338), (377, 360, 337, 336), (376, 359, 335, 334), (375, 358, 333, 332), (374, 357, 331, 330), (373, 356, 329, 328), (372, 355, 327, 326), (371, 354, 325, 324), (370, 353, 323, 322), (369, 352, 321, 320), (96, 97, 289, 288), (97, 98, 290, 289), (98, 99, 291, 290), (99, 100, 292, 291), (100, 101, 293, 292), (101, 102, 294, 293), (102, 103, 295, 294), (103, 104, 296, 295), (104, 105, 297, 296), (105, 106, 298, 297), (106, 107, 299, 298), (107, 108, 300, 299), (108, 109, 301, 300), (109, 110, 302, 301), (110, 111, 303, 302), (111, 112, 304, 303), (112, 113, 305, 304), (113, 114, 306, 305), (114, 115, 307, 306), (115, 116, 308, 307), (116, 117, 309, 308), (117, 118, 310, 309), (118, 119, 311, 310), (119, 120, 312, 311), (120, 121, 313, 312), (121, 122, 314, 313), (122, 123, 315, 314), (123, 124, 316, 315), (124, 125, 317, 316), (125, 126, 318, 317), (126, 127, 319, 318), (127, 96, 288, 319), (404, 389, 387, 403), (402, 385, 389, 404), (403, 387, 393, 406), (402, 384, 390, 405), (409, 399, 397, 408), (410, 401, 394, 407), (406, 393, 399, 409), (405, 390, 401, 410), (391, 405, 410, 400), (392, 406, 409, 398), (400, 410, 407, 395), (398, 409, 408, 396), (385, 402, 405, 391), (386, 403, 406, 392), (384, 402, 404, 388), (388, 404, 403, 386), (431, 430, 414, 416), (429, 431, 416, 412), (430, 433, 420, 414), (429, 432, 417, 411), (436, 435, 424, 426), (437, 434, 421, 428), (433, 436, 426, 420), (432, 437, 428, 417), (418, 427, 437, 432), (419, 425, 436, 433), (427, 422, 434, 437), (425, 423, 435, 436), (412, 418, 432, 429), (413, 419, 433, 430), (411, 415, 431, 429), (415, 413, 430, 431), (384, 388, 415, 411), (387, 389, 416, 414), (388, 386, 413, 415), (389, 385, 412, 416), (386, 392, 419, 413), (393, 387, 414, 420), (385, 391, 418, 412), (390, 384, 411, 417), (395, 407, 434, 422), (396, 408, 435, 423), (392, 398, 425, 419), (397, 399, 426, 424), (391, 400, 427, 418), (394, 401, 428, 421), (398, 396, 423, 425), (399, 393, 420, 426), (400, 395, 422, 427), (401, 390, 417, 428), (407, 394, 421, 434), (408, 397, 424, 435), (466, 467, 499, 498), (455, 456, 488, 487), (444, 445, 477, 476), (464, 465, 497, 496), (442, 443, 475, 474), (453, 454, 486, 485), (462, 463, 495, 494), (440, 441, 473, 472), (451, 452, 484, 483), (460, 461, 493, 492), (438, 439, 471, 470), (449, 450, 482, 481), (469, 438, 470, 501), (458, 459, 491, 490), (447, 448, 480, 479), (467, 468, 500, 499), (456, 457, 489, 488), (445, 446, 478, 477), (465, 466, 498, 497), (454, 455, 487, 486), (443, 444, 476, 475), (463, 464, 496, 495), (441, 442, 474, 473), (452, 453, 485, 484), (461, 462, 494, 493), (439, 440, 472, 471), (450, 451, 483, 482), (459, 460, 492, 491), (448, 449, 481, 480), (468, 469, 501, 500), (457, 458, 490, 489), (446, 447, 479, 478), (499, 500, 532, 531), (488, 489, 521, 520), (477, 478, 510, 509), (497, 498, 530, 529), (486, 487, 519, 518), (475, 476, 508, 507), (495, 496, 528, 527), (473, 474, 506, 505), (484, 485, 517, 516), (493, 494, 526, 525), (471, 472, 504, 503), (482, 483, 515, 514), (491, 492, 524, 523), (480, 481, 513, 512), (500, 501, 533, 532), (489, 490, 522, 521), (478, 479, 511, 510), (498, 499, 531, 530), (487, 488, 520, 519), (476, 477, 509, 508), (496, 497, 529, 528), (474, 475, 507, 506), (485, 486, 518, 517), (494, 495, 527, 526), (472, 473, 505, 504), (483, 484, 516, 515), (492, 493, 525, 524), (470, 471, 503, 502), (481, 482, 514, 513), (501, 470, 502, 533), (490, 491, 523, 522), (479, 480, 512, 511), (533, 502, 534, 565), (522, 523, 555, 554), (511, 512, 544, 543), (531, 532, 564, 563), (520, 521, 553, 552), (509, 510, 542, 541), (529, 530, 562, 561), (518, 519, 551, 550), (507, 508, 540, 539), (527, 528, 560, 559), (505, 506, 538, 537), (516, 517, 549, 548), (525, 526, 558, 557), (503, 504, 536, 535), (514, 515, 547, 546), (523, 524, 556, 555), (512, 513, 545, 544), (532, 533, 565, 564), (521, 522, 554, 553), (510, 511, 543, 542), (530, 531, 563, 562), (519, 520, 552, 551), (508, 509, 541, 540), (528, 529, 561, 560), (506, 507, 539, 538), (517, 518, 550, 549), (526, 527, 559, 558), (504, 505, 537, 536), (515, 516, 548, 547), (524, 525, 557, 556), (502, 503, 535, 534), (513, 514, 546, 545), (556, 557, 589, 588), (534, 535, 567, 566), (545, 546, 578, 577), (565, 534, 566, 597), (554, 555, 587, 586), (543, 544, 576, 575), (563, 564, 596, 595), (552, 553, 585, 584), (541, 542, 574, 573), (561, 562, 594, 593), (550, 551, 583, 582), (539, 540, 572, 571), (559, 560, 592, 591), (537, 538, 570, 569), (548, 549, 581, 580), (557, 558, 590, 589), (535, 536, 568, 567), (546, 547, 579, 578), (555, 556, 588, 587), (544, 545, 577, 576), (564, 565, 597, 596), (553, 554, 586, 585), (542, 543, 575, 574), (562, 563, 595, 594), (551, 552, 584, 583), (540, 541, 573, 572), (560, 561, 593, 592), (538, 539, 571, 570), (549, 550, 582, 581), (558, 559, 591, 590), (536, 537, 569, 568), (547, 548, 580, 579), (590, 591, 623, 622), (568, 569, 601, 600), (579, 580, 612, 611), (588, 589, 621, 620), (566, 567, 599, 598), (577, 578, 610, 609), (597, 566, 598, 629), (586, 587, 619, 618), (575, 576, 608, 607), (595, 596, 628, 627), (584, 585, 617, 616), (573, 574, 606, 605), (593, 594, 626, 625), (582, 583, 615, 614), (571, 572, 604, 603), (591, 592, 624, 623), (569, 570, 602, 601), (580, 581, 613, 612), (589, 590, 622, 621), (567, 568, 600, 599), (578, 579, 611, 610), (587, 588, 620, 619), (576, 577, 609, 608), (596, 597, 629, 628), (585, 586, 618, 617), (574, 575, 607, 606), (594, 595, 627, 626), (583, 584, 616, 615), (572, 573, 605, 604), (592, 593, 625, 624), (570, 571, 603, 602), (581, 582, 614, 613), (624, 625, 657, 656), (602, 603, 635, 634), (613, 614, 646, 645), (622, 623, 655, 654), (600, 601, 633, 632), (611, 612, 644, 643), (620, 621, 653, 652), (598, 599, 631, 630), (609, 610, 642, 641), (629, 598, 630, 661), (618, 619, 651, 650), (607, 608, 640, 639), (627, 628, 660, 659), (616, 617, 649, 648), (605, 606, 638, 637), (625, 626, 658, 657), (614, 615, 647, 646), (603, 604, 636, 635), (623, 624, 656, 655), (601, 602, 634, 633), (612, 613, 645, 644), (621, 622, 654, 653), (599, 600, 632, 631), (610, 611, 643, 642), (619, 620, 652, 651), (608, 609, 641, 640), (628, 629, 661, 660), (617, 618, 650, 649), (606, 607, 639, 638), (626, 627, 659, 658), (615, 616, 648, 647), (604, 605, 637, 636), (631, 632, 633, 634, 635, 636, 637, 638, 639, 640, 641, 642, 643, 644, 645, 646, 647, 648, 649, 650, 651, 652, 653, 654, 655, 656, 657, 658, 659, 660, 661, 630), (467, 466, 690, 691), (456, 455, 679, 680), (445, 444, 668, 669), (465, 464, 688, 689), (443, 442, 666, 667), (454, 453, 677, 678), (463, 462, 686, 687), (441, 440, 664, 665), (452, 451, 675, 676), (461, 460, 684, 685), (439, 438, 662, 663), (450, 449, 673, 674), (438, 469, 693, 662), (459, 458, 682, 683), (448, 447, 671, 672), (468, 467, 691, 692), (457, 456, 680, 681), (446, 445, 669, 670), (466, 465, 689, 690), (455, 454, 678, 679), (444, 443, 667, 668), (464, 463, 687, 688), (442, 441, 665, 666), (453, 452, 676, 677), (462, 461, 685, 686), (440, 439, 663, 664), (451, 450, 674, 675), (460, 459, 683, 684), (449, 448, 672, 673), (469, 468, 692, 693), (458, 457, 681, 682), (447, 446, 670, 671), (754, 755, 723, 722), (743, 744, 712, 711), (732, 733, 701, 700), (752, 753, 721, 720), (730, 731, 699, 698), (741, 742, 710, 709), (750, 751, 719, 718), (728, 729, 697, 696), (739, 740, 708, 707), (748, 749, 717, 716), (726, 727, 695, 694), (737, 738, 706, 705), (757, 726, 694, 725), (746, 747, 715, 714), (735, 736, 704, 703), (755, 756, 724, 723), (744, 745, 713, 712), (733, 734, 702, 701), (753, 754, 722, 721), (742, 743, 711, 710), (731, 732, 700, 699), (751, 752, 720, 719), (729, 730, 698, 697), (740, 741, 709, 708), (749, 750, 718, 717), (727, 728, 696, 695), (738, 739, 707, 706), (747, 748, 716, 715), (736, 737, 705, 704), (756, 757, 725, 724), (745, 746, 714, 713), (734, 735, 703, 702), (787, 788, 756, 755), (776, 777, 745, 744), (765, 766, 734, 733), (785, 786, 754, 753), (774, 775, 743, 742), (763, 764, 732, 731), (783, 784, 752, 751), (761, 762, 730, 729), (772, 773, 741, 740), (781, 782, 750, 749), (759, 760, 728, 727), (770, 771, 739, 738), (779, 780, 748, 747), (768, 769, 737, 736), (788, 789, 757, 756), (777, 778, 746, 745), (766, 767, 735, 734), (786, 787, 755, 754), (775, 776, 744, 743), (764, 765, 733, 732), (784, 785, 753, 752), (762, 763, 731, 730), (773, 774, 742, 741), (782, 783, 751, 750), (760, 761, 729, 728), (771, 772, 740, 739), (780, 781, 749, 748), (758, 759, 727, 726), (769, 770, 738, 737), (789, 758, 726, 757), (778, 779, 747, 746), (767, 768, 736, 735), (821, 790, 758, 789), (810, 811, 779, 778), (799, 800, 768, 767), (819, 820, 788, 787), (808, 809, 777, 776), (797, 798, 766, 765), (817, 818, 786, 785), (806, 807, 775, 774), (795, 796, 764, 763), (815, 816, 784, 783), (793, 794, 762, 761), (804, 805, 773, 772), (813, 814, 782, 781), (791, 792, 760, 759), (802, 803, 771, 770), (811, 812, 780, 779), (800, 801, 769, 768), (820, 821, 789, 788), (809, 810, 778, 777), (798, 799, 767, 766), (818, 819, 787, 786), (807, 808, 776, 775), (796, 797, 765, 764), (816, 817, 785, 784), (794, 795, 763, 762), (805, 806, 774, 773), (814, 815, 783, 782), (792, 793, 761, 760), (803, 804, 772, 771), (812, 813, 781, 780), (790, 791, 759, 758), (801, 802, 770, 769), (844, 845, 813, 812), (822, 823, 791, 790), (833, 834, 802, 801), (853, 822, 790, 821), (842, 843, 811, 810), (831, 832, 800, 799), (851, 852, 820, 819), (840, 841, 809, 808), (829, 830, 798, 797), (849, 850, 818, 817), (838, 839, 807, 806), (827, 828, 796, 795), (847, 848, 816, 815), (825, 826, 794, 793), (836, 837, 805, 804), (845, 846, 814, 813), (823, 824, 792, 791), (834, 835, 803, 802), (843, 844, 812, 811), (832, 833, 801, 800), (852, 853, 821, 820), (841, 842, 810, 809), (830, 831, 799, 798), (850, 851, 819, 818), (839, 840, 808, 807), (828, 829, 797, 796), (848, 849, 817, 816), (826, 827, 795, 794), (837, 838, 806, 805), (846, 847, 815, 814), (824, 825, 793, 792), (835, 836, 804, 803), (878, 879, 847, 846), (856, 857, 825, 824), (867, 868, 836, 835), (876, 877, 845, 844), (854, 855, 823, 822), (865, 866, 834, 833), (885, 854, 822, 853), (874, 875, 843, 842), (863, 864, 832, 831), (883, 884, 852, 851), (872, 873, 841, 840), (861, 862, 830, 829), (881, 882, 850, 849), (870, 871, 839, 838), (859, 860, 828, 827), (879, 880, 848, 847), (857, 858, 826, 825), (868, 869, 837, 836), (877, 878, 846, 845), (855, 856, 824, 823), (866, 867, 835, 834), (875, 876, 844, 843), (864, 865, 833, 832), (884, 885, 853, 852), (873, 874, 842, 841), (862, 863, 831, 830), (882, 883, 851, 850), (871, 872, 840, 839), (860, 861, 829, 828), (880, 881, 849, 848), (858, 859, 827, 826), (869, 870, 838, 837), (912, 913, 881, 880), (890, 891, 859, 858), (901, 902, 870, 869), (910, 911, 879, 878), (888, 889, 857, 856), (899, 900, 868, 867), (908, 909, 877, 876), (886, 887, 855, 854), (897, 898, 866, 865), (917, 886, 854, 885), (906, 907, 875, 874), (895, 896, 864, 863), (915, 916, 884, 883), (904, 905, 873, 872), (893, 894, 862, 861), (913, 914, 882, 881), (902, 903, 871, 870), (891, 892, 860, 859), (911, 912, 880, 879), (889, 890, 858, 857), (900, 901, 869, 868), (909, 910, 878, 877), (887, 888, 856, 855), (898, 899, 867, 866), (907, 908, 876, 875), (896, 897, 865, 864), (916, 917, 885, 884), (905, 906, 874, 873), (894, 895, 863, 862), (914, 915, 883, 882), (903, 904, 872, 871), (892, 893, 861, 860), (886, 917, 916, 915, 914, 913, 912, 911, 910, 909, 908, 907, 906, 905, 904, 903, 902, 901, 900, 899, 898, 897, 896, 895, 894, 893, 892, 891, 890, 889, 888, 887), (947, 946, 722, 723), (936, 935, 711, 712), (925, 924, 700, 701), (945, 944, 720, 721), (923, 922, 698, 699), (934, 933, 709, 710), (943, 942, 718, 719), (921, 920, 696, 697), (932, 931, 707, 708), (941, 940, 716, 717), (919, 918, 694, 695), (930, 929, 705, 706), (918, 949, 725, 694), (939, 938, 714, 715), (928, 927, 703, 704), (948, 947, 723, 724), (937, 936, 712, 713), (926, 925, 701, 702), (946, 945, 721, 722), (935, 934, 710, 711), (924, 923, 699, 700), (944, 943, 719, 720), (922, 921, 697, 698), (933, 932, 708, 709), (942, 941, 717, 718), (920, 919, 695, 696), (931, 930, 706, 707), (940, 939, 715, 716), (929, 928, 704, 705), (949, 948, 724, 725), (938, 937, 713, 714), (927, 926, 702, 703), (663, 662, 918, 919), (664, 663, 919, 920), (665, 664, 920, 921), (666, 665, 921, 922), (667, 666, 922, 923), (668, 667, 923, 924), (669, 668, 924, 925), (670, 669, 925, 926), (671, 670, 926, 927), (672, 671, 927, 928), (673, 672, 928, 929), (674, 673, 929, 930), (675, 674, 930, 931), (676, 675, 931, 932), (677, 676, 932, 933), (678, 677, 933, 934), (679, 678, 934, 935), (680, 679, 935, 936), (681, 680, 936, 937), (682, 681, 937, 938), (683, 682, 938, 939), (684, 683, 939, 940), (685, 684, 940, 941), (686, 685, 941, 942), (687, 686, 942, 943), (688, 687, 943, 944), (689, 688, 944, 945), (690, 689, 945, 946), (691, 690, 946, 947), (692, 691, 947, 948), (693, 692, 948, 949), (662, 693, 949, 918)])
me_circle_003.polygons.foreach_set('use_smooth', [True] * 888)
me_circle_003.materials.append(mat_mixgloss)
me_circle_003.use_remesh_preserve_volume = False
me_circle_003.use_remesh_preserve_attributes = False
me_circle_003.use_mirror_vertex_groups = False
me_circle_003.update()

# ---- objects
ob_pot = bpy.data.objects.new('Pot', me_circle_003)

# ---- transforms, parenting, visibility, modifiers, constraints
ob_pot.location = (0.0, 0.0, 0.0)
ob_pot.lineart.crease_threshold = 0.0
_m = ob_pot.modifiers.new('Subsurf', 'SUBSURF')
_m.uv_smooth = 'PRESERVE_CORNERS'
_m.quality = 2
_m.levels = 2
_m.show_only_control_edges = False

# ---- collection membership
col_collection_1.objects.link(ob_pot)

# ---- scene / render settings (as saved in the file)
scene.frame_start = 1; scene.frame_end = 250; scene.frame_set(0)
scene.render.engine = 'CYCLES'
scene.render.resolution_percentage = 60
scene.render.dither_intensity = 0.0
scene.render.film_transparent = True
scene.render.use_border = True
scene.cycles.feature_set = 'EXPERIMENTAL'
scene.cycles.use_denoising = False
scene.cycles.samples = 450
scene.cycles.sampling_pattern = 'TABULATED_SOBOL'
scene.cycles.light_sampling_threshold = 0.0
scene.cycles.use_adaptive_sampling = False
scene.cycles.use_light_tree = False
scene.cycles.blur_glossy = 0.0
scene.cycles.max_bounces = 8
scene.cycles.pixel_filter_type = 'GAUSSIAN'
scene.cycles.sample_clamp_indirect = 0.0
scene.view_settings.view_transform = 'Standard'
bpy.context.view_layer.update()

# ---- added for rendering (the .blend has no active camera and no usable light): camera, sun
cam_auto = bpy.data.cameras.new('AutoCamera')
cam_auto.lens = 50.0
cam_auto.sensor_width = 36.0
cam_auto.clip_end = 1000.0
ob_auto_camera = bpy.data.objects.new('AutoCamera', cam_auto)
scene.collection.objects.link(ob_auto_camera)
ob_auto_camera.location = (0.185045, -0.222054, 0.199819)
ob_auto_camera.rotation_euler = (1.09748, -7.21219e-08, 0.694738)
scene.camera = ob_auto_camera
light_auto_sun = bpy.data.lights.new('AutoSun', 'SUN')
light_auto_sun.energy = 3.0
light_auto_sun.angle = 0.0523599
ob_auto_sun = bpy.data.objects.new('AutoSun', light_auto_sun)
scene.collection.objects.link(ob_auto_sun)
ob_auto_sun.rotation_euler = (0.872665, 0.174533, 0.523599)
bpy.context.view_layer.update()
